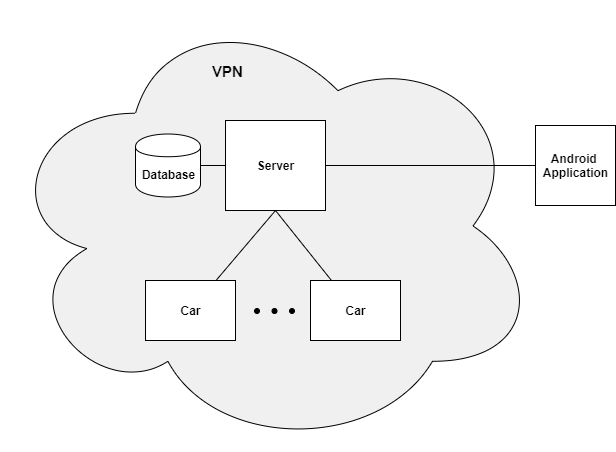

The diagram above was exported from draw.io. Its source (the exported page's mxGraphModel, read from the mxfile embedded in the PNG):
<mxGraphModel dx="1024" dy="1585" grid="1" gridSize="10" guides="1" tooltips="1" connect="1" arrows="1" fold="1" page="1" pageScale="1" pageWidth="850" pageHeight="1100" math="0" shadow="0">
  <root>
    <mxCell id="0" />
    <mxCell id="1" parent="0" />
    <mxCell id="jxJ1xwr6p7IOXuGhWD0X-2" value="" style="ellipse;shape=cloud;whiteSpace=wrap;html=1;fillColor=#F0F0F0;labelPosition=center;verticalLabelPosition=top;align=center;verticalAlign=bottom;" vertex="1" parent="1">
      <mxGeometry x="115" y="-70" width="540" height="451" as="geometry" />
    </mxCell>
    <mxCell id="jxJ1xwr6p7IOXuGhWD0X-35" style="edgeStyle=none;rounded=0;orthogonalLoop=1;jettySize=auto;html=1;entryX=0.5;entryY=1;entryDx=0;entryDy=0;endArrow=none;endFill=0;" edge="1" parent="1" source="jxJ1xwr6p7IOXuGhWD0X-3" target="jxJ1xwr6p7IOXuGhWD0X-1">
      <mxGeometry relative="1" as="geometry" />
    </mxCell>
    <mxCell id="jxJ1xwr6p7IOXuGhWD0X-3" value="&lt;b&gt;Car&lt;/b&gt;" style="rounded=0;whiteSpace=wrap;html=1;" vertex="1" parent="1">
      <mxGeometry x="260" y="210" width="90" height="60" as="geometry" />
    </mxCell>
    <mxCell id="jxJ1xwr6p7IOXuGhWD0X-34" style="edgeStyle=none;rounded=0;orthogonalLoop=1;jettySize=auto;html=1;entryX=0.5;entryY=1;entryDx=0;entryDy=0;endArrow=none;endFill=0;" edge="1" parent="1" source="jxJ1xwr6p7IOXuGhWD0X-4" target="jxJ1xwr6p7IOXuGhWD0X-1">
      <mxGeometry relative="1" as="geometry" />
    </mxCell>
    <mxCell id="jxJ1xwr6p7IOXuGhWD0X-4" value="&lt;b&gt;Car&lt;/b&gt;" style="rounded=0;whiteSpace=wrap;html=1;" vertex="1" parent="1">
      <mxGeometry x="425" y="210" width="90" height="60" as="geometry" />
    </mxCell>
    <mxCell id="jxJ1xwr6p7IOXuGhWD0X-20" style="edgeStyle=none;rounded=0;orthogonalLoop=1;jettySize=auto;html=1;endArrow=none;endFill=0;" edge="1" parent="1" source="jxJ1xwr6p7IOXuGhWD0X-6" target="jxJ1xwr6p7IOXuGhWD0X-1">
      <mxGeometry relative="1" as="geometry" />
    </mxCell>
    <mxCell id="jxJ1xwr6p7IOXuGhWD0X-6" value="&lt;b&gt;Database&lt;/b&gt;" style="shape=cylinder;whiteSpace=wrap;html=1;boundedLbl=1;backgroundOutline=1;" vertex="1" parent="1">
      <mxGeometry x="250" y="63.5" width="65" height="63" as="geometry" />
    </mxCell>
    <mxCell id="jxJ1xwr6p7IOXuGhWD0X-33" style="edgeStyle=none;rounded=0;orthogonalLoop=1;jettySize=auto;html=1;endArrow=none;endFill=0;" edge="1" parent="1" source="jxJ1xwr6p7IOXuGhWD0X-21" target="jxJ1xwr6p7IOXuGhWD0X-1">
      <mxGeometry relative="1" as="geometry" />
    </mxCell>
    <mxCell id="jxJ1xwr6p7IOXuGhWD0X-21" value="&lt;b&gt;Android&amp;nbsp;&lt;br&gt;Application&lt;/b&gt;" style="whiteSpace=wrap;html=1;aspect=fixed;fillColor=#FFFFFF;" vertex="1" parent="1">
      <mxGeometry x="650" y="55" width="80" height="80" as="geometry" />
    </mxCell>
    <mxCell id="jxJ1xwr6p7IOXuGhWD0X-1" value="&lt;b&gt;Server&lt;/b&gt;" style="rounded=0;whiteSpace=wrap;html=1;" vertex="1" parent="1">
      <mxGeometry x="340" y="50" width="100" height="90" as="geometry" />
    </mxCell>
    <mxCell id="jxJ1xwr6p7IOXuGhWD0X-31" value="" style="group" vertex="1" connectable="0" parent="1">
      <mxGeometry x="369" y="238" width="40" height="5" as="geometry" />
    </mxCell>
    <mxCell id="jxJ1xwr6p7IOXuGhWD0X-10" value="" style="ellipse;whiteSpace=wrap;html=1;aspect=fixed;fillColor=#000000;" vertex="1" parent="jxJ1xwr6p7IOXuGhWD0X-31">
      <mxGeometry x="17.5" width="5" height="5" as="geometry" />
    </mxCell>
    <mxCell id="jxJ1xwr6p7IOXuGhWD0X-14" value="" style="ellipse;whiteSpace=wrap;html=1;aspect=fixed;fillColor=#000000;" vertex="1" parent="jxJ1xwr6p7IOXuGhWD0X-31">
      <mxGeometry x="35" width="5" height="5" as="geometry" />
    </mxCell>
    <mxCell id="jxJ1xwr6p7IOXuGhWD0X-15" value="" style="ellipse;whiteSpace=wrap;html=1;aspect=fixed;fillColor=#000000;" vertex="1" parent="jxJ1xwr6p7IOXuGhWD0X-31">
      <mxGeometry width="5" height="5" as="geometry" />
    </mxCell>
    <mxCell id="jxJ1xwr6p7IOXuGhWD0X-37" value="&lt;b style=&quot;font-size: 15px&quot;&gt;VPN&lt;/b&gt;" style="text;html=1;resizable=0;points=[];autosize=1;align=left;verticalAlign=top;spacingTop=-4;" vertex="1" parent="1">
      <mxGeometry x="325" y="-10" width="50" height="20" as="geometry" />
    </mxCell>
  </root>
</mxGraphModel>